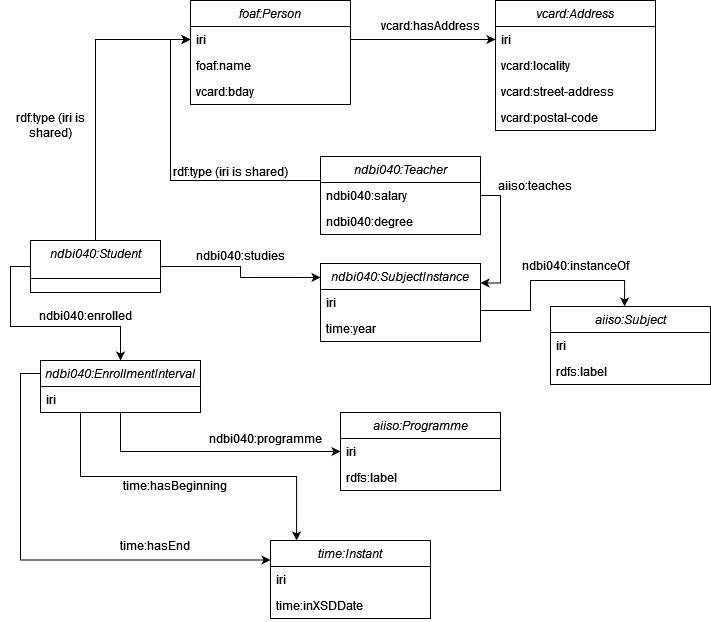

The diagram above was exported from draw.io. Its source (the exported page's mxGraphModel, read from the mxfile embedded in the PNG):
<mxGraphModel dx="1434" dy="774" grid="1" gridSize="10" guides="1" tooltips="1" connect="1" arrows="1" fold="1" page="1" pageScale="1" pageWidth="827" pageHeight="1169" math="0" shadow="0">
  <root>
    <mxCell id="WIyWlLk6GJQsqaUBKTNV-0" />
    <mxCell id="WIyWlLk6GJQsqaUBKTNV-1" parent="WIyWlLk6GJQsqaUBKTNV-0" />
    <mxCell id="zkfFHV4jXpPFQw0GAbJ--0" value="foaf:Person" style="swimlane;fontStyle=2;align=center;verticalAlign=top;childLayout=stackLayout;horizontal=1;startSize=26;horizontalStack=0;resizeParent=1;resizeLast=0;collapsible=1;marginBottom=0;rounded=0;shadow=0;strokeWidth=1;" parent="WIyWlLk6GJQsqaUBKTNV-1" vertex="1">
      <mxGeometry x="220" y="120" width="160" height="104" as="geometry">
        <mxRectangle x="230" y="140" width="160" height="26" as="alternateBounds" />
      </mxGeometry>
    </mxCell>
    <mxCell id="zkfFHV4jXpPFQw0GAbJ--1" value="iri" style="text;align=left;verticalAlign=top;spacingLeft=4;spacingRight=4;overflow=hidden;rotatable=0;points=[[0,0.5],[1,0.5]];portConstraint=eastwest;" parent="zkfFHV4jXpPFQw0GAbJ--0" vertex="1">
      <mxGeometry y="26" width="160" height="26" as="geometry" />
    </mxCell>
    <mxCell id="zkfFHV4jXpPFQw0GAbJ--2" value="foaf:name" style="text;align=left;verticalAlign=top;spacingLeft=4;spacingRight=4;overflow=hidden;rotatable=0;points=[[0,0.5],[1,0.5]];portConstraint=eastwest;rounded=0;shadow=0;html=0;" parent="zkfFHV4jXpPFQw0GAbJ--0" vertex="1">
      <mxGeometry y="52" width="160" height="26" as="geometry" />
    </mxCell>
    <mxCell id="zkfFHV4jXpPFQw0GAbJ--3" value="vcard:bday" style="text;align=left;verticalAlign=top;spacingLeft=4;spacingRight=4;overflow=hidden;rotatable=0;points=[[0,0.5],[1,0.5]];portConstraint=eastwest;rounded=0;shadow=0;html=0;" parent="zkfFHV4jXpPFQw0GAbJ--0" vertex="1">
      <mxGeometry y="78" width="160" height="26" as="geometry" />
    </mxCell>
    <mxCell id="zkfFHV4jXpPFQw0GAbJ--6" value="aiiso:Programme" style="swimlane;fontStyle=2;align=center;verticalAlign=top;childLayout=stackLayout;horizontal=1;startSize=26;horizontalStack=0;resizeParent=1;resizeLast=0;collapsible=1;marginBottom=0;rounded=0;shadow=0;strokeWidth=1;" parent="WIyWlLk6GJQsqaUBKTNV-1" vertex="1">
      <mxGeometry x="370" y="532" width="160" height="78" as="geometry">
        <mxRectangle x="130" y="380" width="160" height="26" as="alternateBounds" />
      </mxGeometry>
    </mxCell>
    <mxCell id="zkfFHV4jXpPFQw0GAbJ--7" value="iri" style="text;align=left;verticalAlign=top;spacingLeft=4;spacingRight=4;overflow=hidden;rotatable=0;points=[[0,0.5],[1,0.5]];portConstraint=eastwest;" parent="zkfFHV4jXpPFQw0GAbJ--6" vertex="1">
      <mxGeometry y="26" width="160" height="26" as="geometry" />
    </mxCell>
    <mxCell id="zkfFHV4jXpPFQw0GAbJ--8" value="rdfs:label" style="text;align=left;verticalAlign=top;spacingLeft=4;spacingRight=4;overflow=hidden;rotatable=0;points=[[0,0.5],[1,0.5]];portConstraint=eastwest;rounded=0;shadow=0;html=0;" parent="zkfFHV4jXpPFQw0GAbJ--6" vertex="1">
      <mxGeometry y="52" width="160" height="26" as="geometry" />
    </mxCell>
    <mxCell id="YuiTGTXwkee3sd__PXdS-56" style="edgeStyle=orthogonalEdgeStyle;rounded=0;orthogonalLoop=1;jettySize=auto;html=1;entryX=1;entryY=0.25;entryDx=0;entryDy=0;" edge="1" parent="WIyWlLk6GJQsqaUBKTNV-1" source="zkfFHV4jXpPFQw0GAbJ--13" target="YuiTGTXwkee3sd__PXdS-8">
      <mxGeometry relative="1" as="geometry">
        <Array as="points">
          <mxPoint x="530" y="315" />
          <mxPoint x="530" y="403" />
        </Array>
      </mxGeometry>
    </mxCell>
    <mxCell id="zkfFHV4jXpPFQw0GAbJ--13" value="ndbi040:Teacher" style="swimlane;fontStyle=2;align=center;verticalAlign=top;childLayout=stackLayout;horizontal=1;startSize=26;horizontalStack=0;resizeParent=1;resizeLast=0;collapsible=1;marginBottom=0;rounded=0;shadow=0;strokeWidth=1;" parent="WIyWlLk6GJQsqaUBKTNV-1" vertex="1">
      <mxGeometry x="350" y="276" width="160" height="78" as="geometry">
        <mxRectangle x="340" y="380" width="170" height="26" as="alternateBounds" />
      </mxGeometry>
    </mxCell>
    <mxCell id="YuiTGTXwkee3sd__PXdS-2" value="ndbi040:salary" style="text;align=left;verticalAlign=top;spacingLeft=4;spacingRight=4;overflow=hidden;rotatable=0;points=[[0,0.5],[1,0.5]];portConstraint=eastwest;" vertex="1" parent="zkfFHV4jXpPFQw0GAbJ--13">
      <mxGeometry y="26" width="160" height="26" as="geometry" />
    </mxCell>
    <mxCell id="YuiTGTXwkee3sd__PXdS-40" value="ndbi040:degree" style="text;align=left;verticalAlign=top;spacingLeft=4;spacingRight=4;overflow=hidden;rotatable=0;points=[[0,0.5],[1,0.5]];portConstraint=eastwest;" vertex="1" parent="zkfFHV4jXpPFQw0GAbJ--13">
      <mxGeometry y="52" width="160" height="26" as="geometry" />
    </mxCell>
    <mxCell id="YuiTGTXwkee3sd__PXdS-3" style="edgeStyle=orthogonalEdgeStyle;rounded=0;orthogonalLoop=1;jettySize=auto;html=1;entryX=0;entryY=0.5;entryDx=0;entryDy=0;exitX=0.5;exitY=0;exitDx=0;exitDy=0;" edge="1" parent="WIyWlLk6GJQsqaUBKTNV-1" source="zkfFHV4jXpPFQw0GAbJ--17" target="zkfFHV4jXpPFQw0GAbJ--1">
      <mxGeometry relative="1" as="geometry">
        <mxPoint x="100" y="399" as="sourcePoint" />
      </mxGeometry>
    </mxCell>
    <mxCell id="YuiTGTXwkee3sd__PXdS-59" style="edgeStyle=orthogonalEdgeStyle;rounded=0;orthogonalLoop=1;jettySize=auto;html=1;entryX=0;entryY=0.179;entryDx=0;entryDy=0;entryPerimeter=0;" edge="1" parent="WIyWlLk6GJQsqaUBKTNV-1" source="zkfFHV4jXpPFQw0GAbJ--17" target="YuiTGTXwkee3sd__PXdS-8">
      <mxGeometry relative="1" as="geometry" />
    </mxCell>
    <mxCell id="zkfFHV4jXpPFQw0GAbJ--17" value="ndbi040:Student" style="swimlane;fontStyle=2;align=center;verticalAlign=top;childLayout=stackLayout;horizontal=1;startSize=38;horizontalStack=0;resizeParent=1;resizeLast=0;collapsible=1;marginBottom=0;rounded=0;shadow=0;strokeWidth=1;" parent="WIyWlLk6GJQsqaUBKTNV-1" vertex="1">
      <mxGeometry x="60" y="360" width="130" height="52" as="geometry">
        <mxRectangle x="550" y="140" width="160" height="26" as="alternateBounds" />
      </mxGeometry>
    </mxCell>
    <mxCell id="YuiTGTXwkee3sd__PXdS-4" style="edgeStyle=orthogonalEdgeStyle;rounded=0;orthogonalLoop=1;jettySize=auto;html=1;entryX=0;entryY=0.5;entryDx=0;entryDy=0;exitX=0;exitY=0.25;exitDx=0;exitDy=0;" edge="1" parent="WIyWlLk6GJQsqaUBKTNV-1" source="zkfFHV4jXpPFQw0GAbJ--13" target="zkfFHV4jXpPFQw0GAbJ--1">
      <mxGeometry relative="1" as="geometry">
        <mxPoint x="300" y="260" as="sourcePoint" />
        <Array as="points">
          <mxPoint x="350" y="300" />
          <mxPoint x="200" y="300" />
          <mxPoint x="200" y="159" />
        </Array>
      </mxGeometry>
    </mxCell>
    <mxCell id="YuiTGTXwkee3sd__PXdS-5" value="aiiso:Subject" style="swimlane;fontStyle=2;align=center;verticalAlign=top;childLayout=stackLayout;horizontal=1;startSize=26;horizontalStack=0;resizeParent=1;resizeLast=0;collapsible=1;marginBottom=0;rounded=0;shadow=0;strokeWidth=1;" vertex="1" parent="WIyWlLk6GJQsqaUBKTNV-1">
      <mxGeometry x="580" y="426" width="160" height="78" as="geometry">
        <mxRectangle x="130" y="380" width="160" height="26" as="alternateBounds" />
      </mxGeometry>
    </mxCell>
    <mxCell id="YuiTGTXwkee3sd__PXdS-6" value="iri" style="text;align=left;verticalAlign=top;spacingLeft=4;spacingRight=4;overflow=hidden;rotatable=0;points=[[0,0.5],[1,0.5]];portConstraint=eastwest;" vertex="1" parent="YuiTGTXwkee3sd__PXdS-5">
      <mxGeometry y="26" width="160" height="26" as="geometry" />
    </mxCell>
    <mxCell id="YuiTGTXwkee3sd__PXdS-7" value="rdfs:label" style="text;align=left;verticalAlign=top;spacingLeft=4;spacingRight=4;overflow=hidden;rotatable=0;points=[[0,0.5],[1,0.5]];portConstraint=eastwest;rounded=0;shadow=0;html=0;" vertex="1" parent="YuiTGTXwkee3sd__PXdS-5">
      <mxGeometry y="52" width="160" height="26" as="geometry" />
    </mxCell>
    <mxCell id="YuiTGTXwkee3sd__PXdS-8" value="ndbi040:SubjectInstance" style="swimlane;fontStyle=2;align=center;verticalAlign=top;childLayout=stackLayout;horizontal=1;startSize=26;horizontalStack=0;resizeParent=1;resizeLast=0;collapsible=1;marginBottom=0;rounded=0;shadow=0;strokeWidth=1;" vertex="1" parent="WIyWlLk6GJQsqaUBKTNV-1">
      <mxGeometry x="350" y="383" width="160" height="78" as="geometry">
        <mxRectangle x="130" y="380" width="160" height="26" as="alternateBounds" />
      </mxGeometry>
    </mxCell>
    <mxCell id="YuiTGTXwkee3sd__PXdS-9" value="iri" style="text;align=left;verticalAlign=top;spacingLeft=4;spacingRight=4;overflow=hidden;rotatable=0;points=[[0,0.5],[1,0.5]];portConstraint=eastwest;" vertex="1" parent="YuiTGTXwkee3sd__PXdS-8">
      <mxGeometry y="26" width="160" height="26" as="geometry" />
    </mxCell>
    <mxCell id="YuiTGTXwkee3sd__PXdS-10" value="time:year" style="text;align=left;verticalAlign=top;spacingLeft=4;spacingRight=4;overflow=hidden;rotatable=0;points=[[0,0.5],[1,0.5]];portConstraint=eastwest;rounded=0;shadow=0;html=0;" vertex="1" parent="YuiTGTXwkee3sd__PXdS-8">
      <mxGeometry y="52" width="160" height="26" as="geometry" />
    </mxCell>
    <mxCell id="YuiTGTXwkee3sd__PXdS-48" style="edgeStyle=orthogonalEdgeStyle;rounded=0;orthogonalLoop=1;jettySize=auto;html=1;exitX=0.25;exitY=1;exitDx=0;exitDy=0;entryX=0.163;entryY=0;entryDx=0;entryDy=0;entryPerimeter=0;" edge="1" parent="WIyWlLk6GJQsqaUBKTNV-1" source="YuiTGTXwkee3sd__PXdS-13" target="YuiTGTXwkee3sd__PXdS-45">
      <mxGeometry relative="1" as="geometry" />
    </mxCell>
    <mxCell id="YuiTGTXwkee3sd__PXdS-13" value="ndbi040:EnrollmentInterval" style="swimlane;fontStyle=2;align=center;verticalAlign=top;childLayout=stackLayout;horizontal=1;startSize=26;horizontalStack=0;resizeParent=1;resizeLast=0;collapsible=1;marginBottom=0;rounded=0;shadow=0;strokeWidth=1;" vertex="1" parent="WIyWlLk6GJQsqaUBKTNV-1">
      <mxGeometry x="70" y="480" width="160" height="52" as="geometry">
        <mxRectangle x="130" y="380" width="160" height="26" as="alternateBounds" />
      </mxGeometry>
    </mxCell>
    <mxCell id="YuiTGTXwkee3sd__PXdS-14" value="iri" style="text;align=left;verticalAlign=top;spacingLeft=4;spacingRight=4;overflow=hidden;rotatable=0;points=[[0,0.5],[1,0.5]];portConstraint=eastwest;" vertex="1" parent="YuiTGTXwkee3sd__PXdS-13">
      <mxGeometry y="26" width="160" height="26" as="geometry" />
    </mxCell>
    <mxCell id="YuiTGTXwkee3sd__PXdS-19" style="edgeStyle=orthogonalEdgeStyle;rounded=0;orthogonalLoop=1;jettySize=auto;html=1;entryX=0;entryY=0.5;entryDx=0;entryDy=0;exitX=0.5;exitY=1;exitDx=0;exitDy=0;" edge="1" parent="WIyWlLk6GJQsqaUBKTNV-1" source="YuiTGTXwkee3sd__PXdS-13" target="zkfFHV4jXpPFQw0GAbJ--7">
      <mxGeometry relative="1" as="geometry">
        <mxPoint x="230" y="571" as="sourcePoint" />
      </mxGeometry>
    </mxCell>
    <mxCell id="YuiTGTXwkee3sd__PXdS-20" style="edgeStyle=orthogonalEdgeStyle;rounded=0;orthogonalLoop=1;jettySize=auto;html=1;exitX=0;exitY=0.5;exitDx=0;exitDy=0;entryX=0.5;entryY=0;entryDx=0;entryDy=0;" edge="1" parent="WIyWlLk6GJQsqaUBKTNV-1" source="zkfFHV4jXpPFQw0GAbJ--17" target="YuiTGTXwkee3sd__PXdS-13">
      <mxGeometry relative="1" as="geometry">
        <mxPoint x="40" y="430" as="targetPoint" />
      </mxGeometry>
    </mxCell>
    <mxCell id="YuiTGTXwkee3sd__PXdS-27" style="edgeStyle=orthogonalEdgeStyle;rounded=0;orthogonalLoop=1;jettySize=auto;html=1;exitX=1;exitY=0.5;exitDx=0;exitDy=0;entryX=0.463;entryY=0;entryDx=0;entryDy=0;entryPerimeter=0;" edge="1" parent="WIyWlLk6GJQsqaUBKTNV-1" source="YuiTGTXwkee3sd__PXdS-8" target="YuiTGTXwkee3sd__PXdS-5">
      <mxGeometry relative="1" as="geometry">
        <mxPoint x="760" y="430" as="sourcePoint" />
        <mxPoint x="740" y="390" as="targetPoint" />
        <Array as="points">
          <mxPoint x="510" y="430" />
          <mxPoint x="560" y="430" />
          <mxPoint x="560" y="400" />
          <mxPoint x="654" y="400" />
        </Array>
      </mxGeometry>
    </mxCell>
    <mxCell id="YuiTGTXwkee3sd__PXdS-41" value="rdf:type (iri is shared)" style="text;html=1;strokeColor=none;fillColor=none;align=center;verticalAlign=middle;whiteSpace=wrap;rounded=0;" vertex="1" parent="WIyWlLk6GJQsqaUBKTNV-1">
      <mxGeometry x="200" y="276" width="120" height="30" as="geometry" />
    </mxCell>
    <mxCell id="YuiTGTXwkee3sd__PXdS-42" value="ndbi040:enrolled" style="text;html=1;strokeColor=none;fillColor=none;align=center;verticalAlign=middle;whiteSpace=wrap;rounded=0;" vertex="1" parent="WIyWlLk6GJQsqaUBKTNV-1">
      <mxGeometry x="60" y="420" width="110" height="30" as="geometry" />
    </mxCell>
    <mxCell id="YuiTGTXwkee3sd__PXdS-44" value="ndbi040:programme" style="text;html=1;strokeColor=none;fillColor=none;align=center;verticalAlign=middle;whiteSpace=wrap;rounded=0;" vertex="1" parent="WIyWlLk6GJQsqaUBKTNV-1">
      <mxGeometry x="240" y="543" width="110" height="30" as="geometry" />
    </mxCell>
    <mxCell id="YuiTGTXwkee3sd__PXdS-45" value="time:Instant" style="swimlane;fontStyle=2;align=center;verticalAlign=top;childLayout=stackLayout;horizontal=1;startSize=26;horizontalStack=0;resizeParent=1;resizeLast=0;collapsible=1;marginBottom=0;rounded=0;shadow=0;strokeWidth=1;" vertex="1" parent="WIyWlLk6GJQsqaUBKTNV-1">
      <mxGeometry x="300" y="660" width="160" height="78" as="geometry">
        <mxRectangle x="130" y="380" width="160" height="26" as="alternateBounds" />
      </mxGeometry>
    </mxCell>
    <mxCell id="YuiTGTXwkee3sd__PXdS-46" value="iri" style="text;align=left;verticalAlign=top;spacingLeft=4;spacingRight=4;overflow=hidden;rotatable=0;points=[[0,0.5],[1,0.5]];portConstraint=eastwest;" vertex="1" parent="YuiTGTXwkee3sd__PXdS-45">
      <mxGeometry y="26" width="160" height="26" as="geometry" />
    </mxCell>
    <mxCell id="YuiTGTXwkee3sd__PXdS-47" value="time:inXSDDate" style="text;align=left;verticalAlign=top;spacingLeft=4;spacingRight=4;overflow=hidden;rotatable=0;points=[[0,0.5],[1,0.5]];portConstraint=eastwest;rounded=0;shadow=0;html=0;" vertex="1" parent="YuiTGTXwkee3sd__PXdS-45">
      <mxGeometry y="52" width="160" height="26" as="geometry" />
    </mxCell>
    <mxCell id="YuiTGTXwkee3sd__PXdS-49" style="edgeStyle=orthogonalEdgeStyle;rounded=0;orthogonalLoop=1;jettySize=auto;html=1;entryX=0;entryY=0.25;entryDx=0;entryDy=0;exitX=0;exitY=0.25;exitDx=0;exitDy=0;" edge="1" parent="WIyWlLk6GJQsqaUBKTNV-1" source="YuiTGTXwkee3sd__PXdS-13" target="YuiTGTXwkee3sd__PXdS-45">
      <mxGeometry relative="1" as="geometry" />
    </mxCell>
    <mxCell id="YuiTGTXwkee3sd__PXdS-50" value="time:hasBeginning" style="text;html=1;strokeColor=none;fillColor=none;align=center;verticalAlign=middle;whiteSpace=wrap;rounded=0;" vertex="1" parent="WIyWlLk6GJQsqaUBKTNV-1">
      <mxGeometry x="150" y="590" width="110" height="30" as="geometry" />
    </mxCell>
    <mxCell id="YuiTGTXwkee3sd__PXdS-51" value="time:hasEnd" style="text;html=1;strokeColor=none;fillColor=none;align=center;verticalAlign=middle;whiteSpace=wrap;rounded=0;" vertex="1" parent="WIyWlLk6GJQsqaUBKTNV-1">
      <mxGeometry x="130" y="650" width="110" height="30" as="geometry" />
    </mxCell>
    <mxCell id="YuiTGTXwkee3sd__PXdS-52" value="ndbi040:instanceOf" style="text;html=1;strokeColor=none;fillColor=none;align=center;verticalAlign=middle;whiteSpace=wrap;rounded=0;" vertex="1" parent="WIyWlLk6GJQsqaUBKTNV-1">
      <mxGeometry x="550" y="370" width="110" height="30" as="geometry" />
    </mxCell>
    <mxCell id="YuiTGTXwkee3sd__PXdS-57" value="aiiso:teaches" style="text;html=1;strokeColor=none;fillColor=none;align=center;verticalAlign=middle;whiteSpace=wrap;rounded=0;" vertex="1" parent="WIyWlLk6GJQsqaUBKTNV-1">
      <mxGeometry x="510" y="290" width="110" height="30" as="geometry" />
    </mxCell>
    <mxCell id="YuiTGTXwkee3sd__PXdS-58" value="rdf:type (iri is shared)" style="text;html=1;strokeColor=none;fillColor=none;align=center;verticalAlign=middle;whiteSpace=wrap;rounded=0;" vertex="1" parent="WIyWlLk6GJQsqaUBKTNV-1">
      <mxGeometry x="30" y="230" width="100" height="30" as="geometry" />
    </mxCell>
    <mxCell id="YuiTGTXwkee3sd__PXdS-60" value="ndbi040:studies" style="text;html=1;strokeColor=none;fillColor=none;align=center;verticalAlign=middle;whiteSpace=wrap;rounded=0;" vertex="1" parent="WIyWlLk6GJQsqaUBKTNV-1">
      <mxGeometry x="210" y="360" width="120" height="30" as="geometry" />
    </mxCell>
    <mxCell id="YuiTGTXwkee3sd__PXdS-61" value="vcard:Address" style="swimlane;fontStyle=2;align=center;verticalAlign=top;childLayout=stackLayout;horizontal=1;startSize=26;horizontalStack=0;resizeParent=1;resizeLast=0;collapsible=1;marginBottom=0;rounded=0;shadow=0;strokeWidth=1;" vertex="1" parent="WIyWlLk6GJQsqaUBKTNV-1">
      <mxGeometry x="525" y="120" width="160" height="130" as="geometry">
        <mxRectangle x="230" y="140" width="160" height="26" as="alternateBounds" />
      </mxGeometry>
    </mxCell>
    <mxCell id="YuiTGTXwkee3sd__PXdS-62" value="iri" style="text;align=left;verticalAlign=top;spacingLeft=4;spacingRight=4;overflow=hidden;rotatable=0;points=[[0,0.5],[1,0.5]];portConstraint=eastwest;" vertex="1" parent="YuiTGTXwkee3sd__PXdS-61">
      <mxGeometry y="26" width="160" height="26" as="geometry" />
    </mxCell>
    <mxCell id="YuiTGTXwkee3sd__PXdS-63" value="vcard:locality" style="text;align=left;verticalAlign=top;spacingLeft=4;spacingRight=4;overflow=hidden;rotatable=0;points=[[0,0.5],[1,0.5]];portConstraint=eastwest;rounded=0;shadow=0;html=0;" vertex="1" parent="YuiTGTXwkee3sd__PXdS-61">
      <mxGeometry y="52" width="160" height="26" as="geometry" />
    </mxCell>
    <mxCell id="YuiTGTXwkee3sd__PXdS-64" value="vcard:street-address" style="text;align=left;verticalAlign=top;spacingLeft=4;spacingRight=4;overflow=hidden;rotatable=0;points=[[0,0.5],[1,0.5]];portConstraint=eastwest;rounded=0;shadow=0;html=0;" vertex="1" parent="YuiTGTXwkee3sd__PXdS-61">
      <mxGeometry y="78" width="160" height="26" as="geometry" />
    </mxCell>
    <mxCell id="YuiTGTXwkee3sd__PXdS-65" value="vcard:postal-code" style="text;align=left;verticalAlign=top;spacingLeft=4;spacingRight=4;overflow=hidden;rotatable=0;points=[[0,0.5],[1,0.5]];portConstraint=eastwest;rounded=0;shadow=0;html=0;" vertex="1" parent="YuiTGTXwkee3sd__PXdS-61">
      <mxGeometry y="104" width="160" height="26" as="geometry" />
    </mxCell>
    <mxCell id="YuiTGTXwkee3sd__PXdS-66" style="edgeStyle=orthogonalEdgeStyle;rounded=0;orthogonalLoop=1;jettySize=auto;html=1;entryX=0;entryY=0.5;entryDx=0;entryDy=0;" edge="1" parent="WIyWlLk6GJQsqaUBKTNV-1" source="zkfFHV4jXpPFQw0GAbJ--1" target="YuiTGTXwkee3sd__PXdS-62">
      <mxGeometry relative="1" as="geometry" />
    </mxCell>
    <mxCell id="YuiTGTXwkee3sd__PXdS-67" value="vcard:hasAddress" style="text;html=1;strokeColor=none;fillColor=none;align=center;verticalAlign=middle;whiteSpace=wrap;rounded=0;" vertex="1" parent="WIyWlLk6GJQsqaUBKTNV-1">
      <mxGeometry x="410" y="130" width="100" height="30" as="geometry" />
    </mxCell>
  </root>
</mxGraphModel>